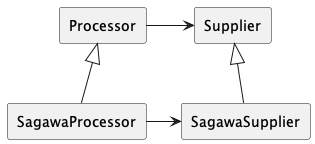

The diagram above was rendered by PlantUML. Its source (embedded in the PNG):
@startuml

rectangle Processor
rectangle Supplier
rectangle SagawaProcessor
rectangle SagawaSupplier

Processor -r-> Supplier
SagawaProcessor -u-|> Processor
SagawaSupplier -u-|> Supplier
SagawaProcessor -r-> SagawaSupplier

@enduml